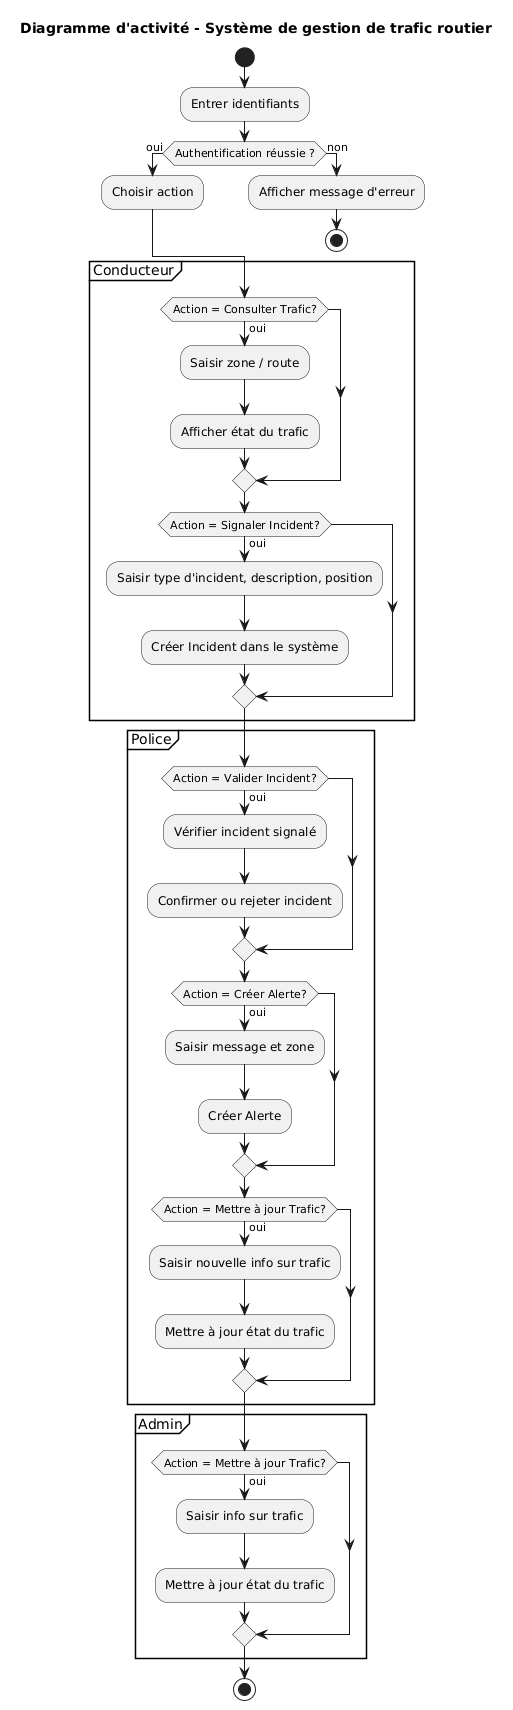

The diagram above was rendered by PlantUML. Its source (embedded in the PNG):
@startuml
title Diagramme d'activité - Système de gestion de trafic routier

|Conducteur / Piéton / Admin / Police|
start

:Entrer identifiants;
if (Authentification réussie ?) then (oui)
  :Choisir action;
else (non)
  :Afficher message d'erreur;
  stop
endif

partition Conducteur {
    if (Action = Consulter Trafic?) then (oui)
        :Saisir zone / route;
        :Afficher état du trafic;
    endif

    if (Action = Signaler Incident?) then (oui)
        :Saisir type d'incident, description, position;
        :Créer Incident dans le système;
    endif
}

partition Police {
    if (Action = Valider Incident?) then (oui)
        :Vérifier incident signalé;
        :Confirmer ou rejeter incident;
    endif

    if (Action = Créer Alerte?) then (oui)
        :Saisir message et zone;
        :Créer Alerte;
    endif

    if (Action = Mettre à jour Trafic?) then (oui)
        :Saisir nouvelle info sur trafic;
        :Mettre à jour état du trafic;
    endif
}

partition Admin {
    if (Action = Mettre à jour Trafic?) then (oui)
        :Saisir info sur trafic;
        :Mettre à jour état du trafic;
    endif
}

stop
@enduml